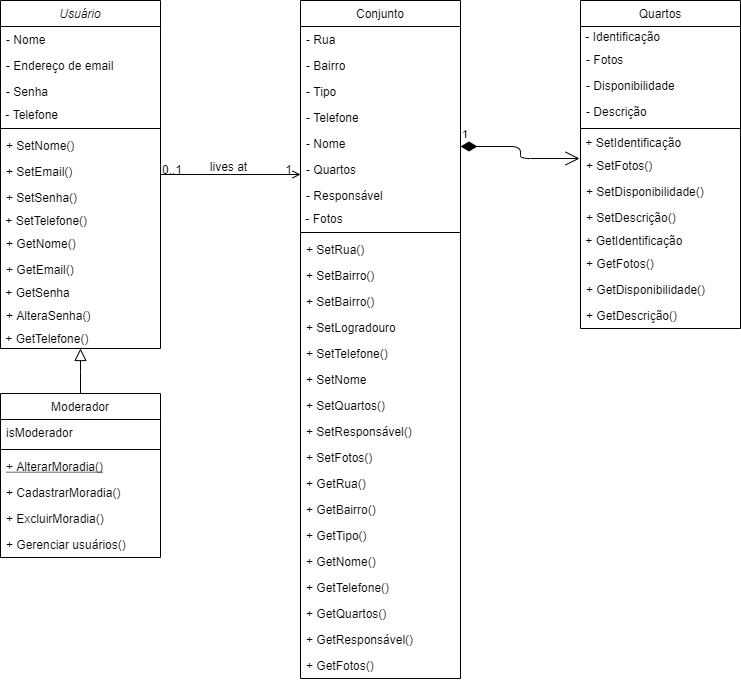

The diagram above was exported from draw.io. Its source (the exported page's mxGraphModel, read from the mxfile embedded in the PNG):
<mxGraphModel dx="868" dy="393" grid="1" gridSize="10" guides="1" tooltips="1" connect="1" arrows="1" fold="1" page="1" pageScale="1" pageWidth="827" pageHeight="1169" math="0" shadow="0">
  <root>
    <mxCell id="WIyWlLk6GJQsqaUBKTNV-0" />
    <mxCell id="WIyWlLk6GJQsqaUBKTNV-1" parent="WIyWlLk6GJQsqaUBKTNV-0" />
    <mxCell id="zkfFHV4jXpPFQw0GAbJ--0" value="Usuário" style="swimlane;fontStyle=2;align=center;verticalAlign=top;childLayout=stackLayout;horizontal=1;startSize=26;horizontalStack=0;resizeParent=1;resizeLast=0;collapsible=1;marginBottom=0;rounded=0;shadow=0;strokeWidth=1;" parent="WIyWlLk6GJQsqaUBKTNV-1" vertex="1">
      <mxGeometry x="220" y="110" width="160" height="348" as="geometry">
        <mxRectangle x="220" y="120" width="160" height="26" as="alternateBounds" />
      </mxGeometry>
    </mxCell>
    <mxCell id="zkfFHV4jXpPFQw0GAbJ--1" value="- Nome" style="text;align=left;verticalAlign=top;spacingLeft=4;spacingRight=4;overflow=hidden;rotatable=0;points=[[0,0.5],[1,0.5]];portConstraint=eastwest;" parent="zkfFHV4jXpPFQw0GAbJ--0" vertex="1">
      <mxGeometry y="26" width="160" height="26" as="geometry" />
    </mxCell>
    <mxCell id="zkfFHV4jXpPFQw0GAbJ--3" value="- Endereço de email" style="text;align=left;verticalAlign=top;spacingLeft=4;spacingRight=4;overflow=hidden;rotatable=0;points=[[0,0.5],[1,0.5]];portConstraint=eastwest;rounded=0;shadow=0;html=0;" parent="zkfFHV4jXpPFQw0GAbJ--0" vertex="1">
      <mxGeometry y="52" width="160" height="26" as="geometry" />
    </mxCell>
    <mxCell id="RR44_DIeiwPkQDmgIGMJ-15" value="- Senha" style="text;strokeColor=none;fillColor=none;align=left;verticalAlign=top;spacingLeft=4;spacingRight=4;overflow=hidden;rotatable=0;points=[[0,0.5],[1,0.5]];portConstraint=eastwest;" parent="zkfFHV4jXpPFQw0GAbJ--0" vertex="1">
      <mxGeometry y="78" width="160" height="26" as="geometry" />
    </mxCell>
    <mxCell id="MCzAgiWtRqHULM5J23-X-1" value="&amp;nbsp;- Telefone" style="text;html=1;strokeColor=none;fillColor=none;align=left;verticalAlign=middle;whiteSpace=wrap;rounded=0;" vertex="1" parent="zkfFHV4jXpPFQw0GAbJ--0">
      <mxGeometry y="104" width="160" height="20" as="geometry" />
    </mxCell>
    <mxCell id="zkfFHV4jXpPFQw0GAbJ--4" value="" style="line;html=1;strokeWidth=1;align=left;verticalAlign=middle;spacingTop=-1;spacingLeft=3;spacingRight=3;rotatable=0;labelPosition=right;points=[];portConstraint=eastwest;" parent="zkfFHV4jXpPFQw0GAbJ--0" vertex="1">
      <mxGeometry y="124" width="160" height="8" as="geometry" />
    </mxCell>
    <mxCell id="zkfFHV4jXpPFQw0GAbJ--5" value="+ SetNome()" style="text;align=left;verticalAlign=top;spacingLeft=4;spacingRight=4;overflow=hidden;rotatable=0;points=[[0,0.5],[1,0.5]];portConstraint=eastwest;" parent="zkfFHV4jXpPFQw0GAbJ--0" vertex="1">
      <mxGeometry y="132" width="160" height="26" as="geometry" />
    </mxCell>
    <mxCell id="RR44_DIeiwPkQDmgIGMJ-16" value="+ SetEmail()" style="text;strokeColor=none;fillColor=none;align=left;verticalAlign=top;spacingLeft=4;spacingRight=4;overflow=hidden;rotatable=0;points=[[0,0.5],[1,0.5]];portConstraint=eastwest;" parent="zkfFHV4jXpPFQw0GAbJ--0" vertex="1">
      <mxGeometry y="158" width="160" height="26" as="geometry" />
    </mxCell>
    <mxCell id="RR44_DIeiwPkQDmgIGMJ-17" value="+ SetSenha()" style="text;strokeColor=none;fillColor=none;align=left;verticalAlign=top;spacingLeft=4;spacingRight=4;overflow=hidden;rotatable=0;points=[[0,0.5],[1,0.5]];portConstraint=eastwest;" parent="zkfFHV4jXpPFQw0GAbJ--0" vertex="1">
      <mxGeometry y="184" width="160" height="26" as="geometry" />
    </mxCell>
    <mxCell id="MCzAgiWtRqHULM5J23-X-0" value="&amp;nbsp;+ SetTelefone()" style="text;html=1;strokeColor=none;fillColor=none;align=left;verticalAlign=middle;whiteSpace=wrap;rounded=0;" vertex="1" parent="zkfFHV4jXpPFQw0GAbJ--0">
      <mxGeometry y="210" width="160" height="20" as="geometry" />
    </mxCell>
    <mxCell id="RR44_DIeiwPkQDmgIGMJ-18" value="+ GetNome()" style="text;strokeColor=none;fillColor=none;align=left;verticalAlign=top;spacingLeft=4;spacingRight=4;overflow=hidden;rotatable=0;points=[[0,0.5],[1,0.5]];portConstraint=eastwest;" parent="zkfFHV4jXpPFQw0GAbJ--0" vertex="1">
      <mxGeometry y="230" width="160" height="26" as="geometry" />
    </mxCell>
    <mxCell id="RR44_DIeiwPkQDmgIGMJ-19" value="+ GetEmail()" style="text;strokeColor=none;fillColor=none;align=left;verticalAlign=top;spacingLeft=4;spacingRight=4;overflow=hidden;rotatable=0;points=[[0,0.5],[1,0.5]];portConstraint=eastwest;" parent="zkfFHV4jXpPFQw0GAbJ--0" vertex="1">
      <mxGeometry y="256" width="160" height="26" as="geometry" />
    </mxCell>
    <mxCell id="MCzAgiWtRqHULM5J23-X-3" value="&amp;nbsp;+ GetSenha" style="text;html=1;strokeColor=none;fillColor=none;align=left;verticalAlign=middle;whiteSpace=wrap;rounded=0;" vertex="1" parent="zkfFHV4jXpPFQw0GAbJ--0">
      <mxGeometry y="282" width="160" height="20" as="geometry" />
    </mxCell>
    <mxCell id="RR44_DIeiwPkQDmgIGMJ-20" value="+ AlteraSenha()" style="text;strokeColor=none;fillColor=none;align=left;verticalAlign=top;spacingLeft=4;spacingRight=4;overflow=hidden;rotatable=0;points=[[0,0.5],[1,0.5]];portConstraint=eastwest;" parent="zkfFHV4jXpPFQw0GAbJ--0" vertex="1">
      <mxGeometry y="302" width="160" height="26" as="geometry" />
    </mxCell>
    <mxCell id="MCzAgiWtRqHULM5J23-X-2" value="&amp;nbsp;+ GetTelefone()" style="text;html=1;strokeColor=none;fillColor=none;align=left;verticalAlign=middle;whiteSpace=wrap;rounded=0;" vertex="1" parent="zkfFHV4jXpPFQw0GAbJ--0">
      <mxGeometry y="328" width="160" height="20" as="geometry" />
    </mxCell>
    <mxCell id="zkfFHV4jXpPFQw0GAbJ--6" value="Moderador" style="swimlane;fontStyle=0;align=center;verticalAlign=top;childLayout=stackLayout;horizontal=1;startSize=26;horizontalStack=0;resizeParent=1;resizeLast=0;collapsible=1;marginBottom=0;rounded=0;shadow=0;strokeWidth=1;" parent="WIyWlLk6GJQsqaUBKTNV-1" vertex="1">
      <mxGeometry x="220" y="503" width="160" height="164" as="geometry">
        <mxRectangle x="130" y="380" width="160" height="26" as="alternateBounds" />
      </mxGeometry>
    </mxCell>
    <mxCell id="zkfFHV4jXpPFQw0GAbJ--7" value="isModerador" style="text;align=left;verticalAlign=top;spacingLeft=4;spacingRight=4;overflow=hidden;rotatable=0;points=[[0,0.5],[1,0.5]];portConstraint=eastwest;" parent="zkfFHV4jXpPFQw0GAbJ--6" vertex="1">
      <mxGeometry y="26" width="160" height="26" as="geometry" />
    </mxCell>
    <mxCell id="zkfFHV4jXpPFQw0GAbJ--9" value="" style="line;html=1;strokeWidth=1;align=left;verticalAlign=middle;spacingTop=-1;spacingLeft=3;spacingRight=3;rotatable=0;labelPosition=right;points=[];portConstraint=eastwest;" parent="zkfFHV4jXpPFQw0GAbJ--6" vertex="1">
      <mxGeometry y="52" width="160" height="8" as="geometry" />
    </mxCell>
    <mxCell id="zkfFHV4jXpPFQw0GAbJ--10" value="+ AlterarMoradia()" style="text;align=left;verticalAlign=top;spacingLeft=4;spacingRight=4;overflow=hidden;rotatable=0;points=[[0,0.5],[1,0.5]];portConstraint=eastwest;fontStyle=4" parent="zkfFHV4jXpPFQw0GAbJ--6" vertex="1">
      <mxGeometry y="60" width="160" height="26" as="geometry" />
    </mxCell>
    <mxCell id="zkfFHV4jXpPFQw0GAbJ--11" value="+ CadastrarMoradia()" style="text;align=left;verticalAlign=top;spacingLeft=4;spacingRight=4;overflow=hidden;rotatable=0;points=[[0,0.5],[1,0.5]];portConstraint=eastwest;" parent="zkfFHV4jXpPFQw0GAbJ--6" vertex="1">
      <mxGeometry y="86" width="160" height="26" as="geometry" />
    </mxCell>
    <mxCell id="RR44_DIeiwPkQDmgIGMJ-21" value="+ ExcluirMoradia()" style="text;strokeColor=none;fillColor=none;align=left;verticalAlign=top;spacingLeft=4;spacingRight=4;overflow=hidden;rotatable=0;points=[[0,0.5],[1,0.5]];portConstraint=eastwest;" parent="zkfFHV4jXpPFQw0GAbJ--6" vertex="1">
      <mxGeometry y="112" width="160" height="26" as="geometry" />
    </mxCell>
    <mxCell id="RR44_DIeiwPkQDmgIGMJ-22" value="+ Gerenciar usuários()" style="text;strokeColor=none;fillColor=none;align=left;verticalAlign=top;spacingLeft=4;spacingRight=4;overflow=hidden;rotatable=0;points=[[0,0.5],[1,0.5]];portConstraint=eastwest;" parent="zkfFHV4jXpPFQw0GAbJ--6" vertex="1">
      <mxGeometry y="138" width="160" height="26" as="geometry" />
    </mxCell>
    <mxCell id="zkfFHV4jXpPFQw0GAbJ--12" value="" style="endArrow=block;endSize=10;endFill=0;shadow=0;strokeWidth=1;rounded=0;edgeStyle=elbowEdgeStyle;elbow=vertical;" parent="WIyWlLk6GJQsqaUBKTNV-1" source="zkfFHV4jXpPFQw0GAbJ--6" target="zkfFHV4jXpPFQw0GAbJ--0" edge="1">
      <mxGeometry width="160" relative="1" as="geometry">
        <mxPoint x="200" y="203" as="sourcePoint" />
        <mxPoint x="200" y="203" as="targetPoint" />
      </mxGeometry>
    </mxCell>
    <mxCell id="zkfFHV4jXpPFQw0GAbJ--17" value="Conjunto" style="swimlane;fontStyle=0;align=center;verticalAlign=top;childLayout=stackLayout;horizontal=1;startSize=26;horizontalStack=0;resizeParent=1;resizeLast=0;collapsible=1;marginBottom=0;rounded=0;shadow=0;strokeWidth=1;" parent="WIyWlLk6GJQsqaUBKTNV-1" vertex="1">
      <mxGeometry x="520" y="110" width="160" height="678" as="geometry">
        <mxRectangle x="550" y="140" width="160" height="26" as="alternateBounds" />
      </mxGeometry>
    </mxCell>
    <mxCell id="zkfFHV4jXpPFQw0GAbJ--18" value="- Rua" style="text;align=left;verticalAlign=top;spacingLeft=4;spacingRight=4;overflow=hidden;rotatable=0;points=[[0,0.5],[1,0.5]];portConstraint=eastwest;" parent="zkfFHV4jXpPFQw0GAbJ--17" vertex="1">
      <mxGeometry y="26" width="160" height="26" as="geometry" />
    </mxCell>
    <mxCell id="RR44_DIeiwPkQDmgIGMJ-23" value="- Bairro" style="text;strokeColor=none;fillColor=none;align=left;verticalAlign=top;spacingLeft=4;spacingRight=4;overflow=hidden;rotatable=0;points=[[0,0.5],[1,0.5]];portConstraint=eastwest;" parent="zkfFHV4jXpPFQw0GAbJ--17" vertex="1">
      <mxGeometry y="52" width="160" height="26" as="geometry" />
    </mxCell>
    <mxCell id="RR44_DIeiwPkQDmgIGMJ-42" value="- Tipo" style="text;strokeColor=none;fillColor=none;align=left;verticalAlign=top;spacingLeft=4;spacingRight=4;overflow=hidden;rotatable=0;points=[[0,0.5],[1,0.5]];portConstraint=eastwest;" parent="zkfFHV4jXpPFQw0GAbJ--17" vertex="1">
      <mxGeometry y="78" width="160" height="26" as="geometry" />
    </mxCell>
    <mxCell id="RR44_DIeiwPkQDmgIGMJ-24" value="- Telefone" style="text;strokeColor=none;fillColor=none;align=left;verticalAlign=top;spacingLeft=4;spacingRight=4;overflow=hidden;rotatable=0;points=[[0,0.5],[1,0.5]];portConstraint=eastwest;" parent="zkfFHV4jXpPFQw0GAbJ--17" vertex="1">
      <mxGeometry y="104" width="160" height="26" as="geometry" />
    </mxCell>
    <mxCell id="RR44_DIeiwPkQDmgIGMJ-40" value="- Nome" style="text;strokeColor=none;fillColor=none;align=left;verticalAlign=top;spacingLeft=4;spacingRight=4;overflow=hidden;rotatable=0;points=[[0,0.5],[1,0.5]];portConstraint=eastwest;" parent="zkfFHV4jXpPFQw0GAbJ--17" vertex="1">
      <mxGeometry y="130" width="160" height="26" as="geometry" />
    </mxCell>
    <mxCell id="RR44_DIeiwPkQDmgIGMJ-25" value="- Quartos" style="text;strokeColor=none;fillColor=none;align=left;verticalAlign=top;spacingLeft=4;spacingRight=4;overflow=hidden;rotatable=0;points=[[0,0.5],[1,0.5]];portConstraint=eastwest;" parent="zkfFHV4jXpPFQw0GAbJ--17" vertex="1">
      <mxGeometry y="156" width="160" height="26" as="geometry" />
    </mxCell>
    <mxCell id="RR44_DIeiwPkQDmgIGMJ-26" value="- Responsável" style="text;strokeColor=none;fillColor=none;align=left;verticalAlign=top;spacingLeft=4;spacingRight=4;overflow=hidden;rotatable=0;points=[[0,0.5],[1,0.5]];portConstraint=eastwest;" parent="zkfFHV4jXpPFQw0GAbJ--17" vertex="1">
      <mxGeometry y="182" width="160" height="26" as="geometry" />
    </mxCell>
    <mxCell id="MCzAgiWtRqHULM5J23-X-8" value="&amp;nbsp;- Fotos" style="text;html=1;strokeColor=none;fillColor=none;align=left;verticalAlign=middle;whiteSpace=wrap;rounded=0;" vertex="1" parent="zkfFHV4jXpPFQw0GAbJ--17">
      <mxGeometry y="208" width="160" height="20" as="geometry" />
    </mxCell>
    <mxCell id="zkfFHV4jXpPFQw0GAbJ--23" value="" style="line;html=1;strokeWidth=1;align=left;verticalAlign=middle;spacingTop=-1;spacingLeft=3;spacingRight=3;rotatable=0;labelPosition=right;points=[];portConstraint=eastwest;" parent="zkfFHV4jXpPFQw0GAbJ--17" vertex="1">
      <mxGeometry y="228" width="160" height="8" as="geometry" />
    </mxCell>
    <mxCell id="zkfFHV4jXpPFQw0GAbJ--24" value="+ SetRua()" style="text;align=left;verticalAlign=top;spacingLeft=4;spacingRight=4;overflow=hidden;rotatable=0;points=[[0,0.5],[1,0.5]];portConstraint=eastwest;" parent="zkfFHV4jXpPFQw0GAbJ--17" vertex="1">
      <mxGeometry y="236" width="160" height="26" as="geometry" />
    </mxCell>
    <mxCell id="MCzAgiWtRqHULM5J23-X-4" value="+ SetBairro()" style="text;align=left;verticalAlign=top;spacingLeft=4;spacingRight=4;overflow=hidden;rotatable=0;points=[[0,0.5],[1,0.5]];portConstraint=eastwest;" vertex="1" parent="zkfFHV4jXpPFQw0GAbJ--17">
      <mxGeometry y="262" width="160" height="26" as="geometry" />
    </mxCell>
    <mxCell id="zkfFHV4jXpPFQw0GAbJ--25" value="+ SetBairro()" style="text;align=left;verticalAlign=top;spacingLeft=4;spacingRight=4;overflow=hidden;rotatable=0;points=[[0,0.5],[1,0.5]];portConstraint=eastwest;" parent="zkfFHV4jXpPFQw0GAbJ--17" vertex="1">
      <mxGeometry y="288" width="160" height="26" as="geometry" />
    </mxCell>
    <mxCell id="RR44_DIeiwPkQDmgIGMJ-43" value="+ SetLogradouro" style="text;strokeColor=none;fillColor=none;align=left;verticalAlign=top;spacingLeft=4;spacingRight=4;overflow=hidden;rotatable=0;points=[[0,0.5],[1,0.5]];portConstraint=eastwest;" parent="zkfFHV4jXpPFQw0GAbJ--17" vertex="1">
      <mxGeometry y="314" width="160" height="26" as="geometry" />
    </mxCell>
    <mxCell id="RR44_DIeiwPkQDmgIGMJ-27" value="+ SetTelefone()" style="text;strokeColor=none;fillColor=none;align=left;verticalAlign=top;spacingLeft=4;spacingRight=4;overflow=hidden;rotatable=0;points=[[0,0.5],[1,0.5]];portConstraint=eastwest;" parent="zkfFHV4jXpPFQw0GAbJ--17" vertex="1">
      <mxGeometry y="340" width="160" height="26" as="geometry" />
    </mxCell>
    <mxCell id="RR44_DIeiwPkQDmgIGMJ-45" value="+ SetNome" style="text;strokeColor=none;fillColor=none;align=left;verticalAlign=top;spacingLeft=4;spacingRight=4;overflow=hidden;rotatable=0;points=[[0,0.5],[1,0.5]];portConstraint=eastwest;" parent="zkfFHV4jXpPFQw0GAbJ--17" vertex="1">
      <mxGeometry y="366" width="160" height="26" as="geometry" />
    </mxCell>
    <mxCell id="RR44_DIeiwPkQDmgIGMJ-28" value="+ SetQuartos()" style="text;strokeColor=none;fillColor=none;align=left;verticalAlign=top;spacingLeft=4;spacingRight=4;overflow=hidden;rotatable=0;points=[[0,0.5],[1,0.5]];portConstraint=eastwest;" parent="zkfFHV4jXpPFQw0GAbJ--17" vertex="1">
      <mxGeometry y="392" width="160" height="26" as="geometry" />
    </mxCell>
    <mxCell id="RR44_DIeiwPkQDmgIGMJ-29" value="+ SetResponsável()" style="text;strokeColor=none;fillColor=none;align=left;verticalAlign=top;spacingLeft=4;spacingRight=4;overflow=hidden;rotatable=0;points=[[0,0.5],[1,0.5]];portConstraint=eastwest;" parent="zkfFHV4jXpPFQw0GAbJ--17" vertex="1">
      <mxGeometry y="418" width="160" height="26" as="geometry" />
    </mxCell>
    <mxCell id="MCzAgiWtRqHULM5J23-X-9" value="+ SetFotos()" style="text;strokeColor=none;fillColor=none;align=left;verticalAlign=top;spacingLeft=4;spacingRight=4;overflow=hidden;rotatable=0;points=[[0,0.5],[1,0.5]];portConstraint=eastwest;" vertex="1" parent="zkfFHV4jXpPFQw0GAbJ--17">
      <mxGeometry y="444" width="160" height="26" as="geometry" />
    </mxCell>
    <mxCell id="RR44_DIeiwPkQDmgIGMJ-30" value="+ GetRua()" style="text;strokeColor=none;fillColor=none;align=left;verticalAlign=top;spacingLeft=4;spacingRight=4;overflow=hidden;rotatable=0;points=[[0,0.5],[1,0.5]];portConstraint=eastwest;" parent="zkfFHV4jXpPFQw0GAbJ--17" vertex="1">
      <mxGeometry y="470" width="160" height="26" as="geometry" />
    </mxCell>
    <mxCell id="RR44_DIeiwPkQDmgIGMJ-31" value="+ GetBairro()" style="text;strokeColor=none;fillColor=none;align=left;verticalAlign=top;spacingLeft=4;spacingRight=4;overflow=hidden;rotatable=0;points=[[0,0.5],[1,0.5]];portConstraint=eastwest;" parent="zkfFHV4jXpPFQw0GAbJ--17" vertex="1">
      <mxGeometry y="496" width="160" height="26" as="geometry" />
    </mxCell>
    <mxCell id="RR44_DIeiwPkQDmgIGMJ-44" value="+ GetTipo()" style="text;strokeColor=none;fillColor=none;align=left;verticalAlign=top;spacingLeft=4;spacingRight=4;overflow=hidden;rotatable=0;points=[[0,0.5],[1,0.5]];portConstraint=eastwest;" parent="zkfFHV4jXpPFQw0GAbJ--17" vertex="1">
      <mxGeometry y="522" width="160" height="26" as="geometry" />
    </mxCell>
    <mxCell id="RR44_DIeiwPkQDmgIGMJ-46" value="+ GetNome()" style="text;strokeColor=none;fillColor=none;align=left;verticalAlign=top;spacingLeft=4;spacingRight=4;overflow=hidden;rotatable=0;points=[[0,0.5],[1,0.5]];portConstraint=eastwest;" parent="zkfFHV4jXpPFQw0GAbJ--17" vertex="1">
      <mxGeometry y="548" width="160" height="26" as="geometry" />
    </mxCell>
    <mxCell id="RR44_DIeiwPkQDmgIGMJ-32" value="+ GetTelefone()" style="text;strokeColor=none;fillColor=none;align=left;verticalAlign=top;spacingLeft=4;spacingRight=4;overflow=hidden;rotatable=0;points=[[0,0.5],[1,0.5]];portConstraint=eastwest;" parent="zkfFHV4jXpPFQw0GAbJ--17" vertex="1">
      <mxGeometry y="574" width="160" height="26" as="geometry" />
    </mxCell>
    <mxCell id="RR44_DIeiwPkQDmgIGMJ-33" value="+ GetQuartos()" style="text;strokeColor=none;fillColor=none;align=left;verticalAlign=top;spacingLeft=4;spacingRight=4;overflow=hidden;rotatable=0;points=[[0,0.5],[1,0.5]];portConstraint=eastwest;" parent="zkfFHV4jXpPFQw0GAbJ--17" vertex="1">
      <mxGeometry y="600" width="160" height="26" as="geometry" />
    </mxCell>
    <mxCell id="RR44_DIeiwPkQDmgIGMJ-34" value="+ GetResponsável()" style="text;strokeColor=none;fillColor=none;align=left;verticalAlign=top;spacingLeft=4;spacingRight=4;overflow=hidden;rotatable=0;points=[[0,0.5],[1,0.5]];portConstraint=eastwest;" parent="zkfFHV4jXpPFQw0GAbJ--17" vertex="1">
      <mxGeometry y="626" width="160" height="26" as="geometry" />
    </mxCell>
    <mxCell id="MCzAgiWtRqHULM5J23-X-10" value="+ GetFotos()" style="text;strokeColor=none;fillColor=none;align=left;verticalAlign=top;spacingLeft=4;spacingRight=4;overflow=hidden;rotatable=0;points=[[0,0.5],[1,0.5]];portConstraint=eastwest;" vertex="1" parent="zkfFHV4jXpPFQw0GAbJ--17">
      <mxGeometry y="652" width="160" height="26" as="geometry" />
    </mxCell>
    <mxCell id="zkfFHV4jXpPFQw0GAbJ--26" value="" style="endArrow=open;shadow=0;strokeWidth=1;rounded=0;endFill=1;edgeStyle=elbowEdgeStyle;elbow=vertical;" parent="WIyWlLk6GJQsqaUBKTNV-1" source="zkfFHV4jXpPFQw0GAbJ--0" target="zkfFHV4jXpPFQw0GAbJ--17" edge="1">
      <mxGeometry x="0.5" y="41" relative="1" as="geometry">
        <mxPoint x="380" y="192" as="sourcePoint" />
        <mxPoint x="540" y="192" as="targetPoint" />
        <mxPoint x="-40" y="32" as="offset" />
      </mxGeometry>
    </mxCell>
    <mxCell id="zkfFHV4jXpPFQw0GAbJ--27" value="0..1" style="resizable=0;align=left;verticalAlign=bottom;labelBackgroundColor=none;fontSize=12;" parent="zkfFHV4jXpPFQw0GAbJ--26" connectable="0" vertex="1">
      <mxGeometry x="-1" relative="1" as="geometry">
        <mxPoint y="4" as="offset" />
      </mxGeometry>
    </mxCell>
    <mxCell id="zkfFHV4jXpPFQw0GAbJ--28" value="1" style="resizable=0;align=right;verticalAlign=bottom;labelBackgroundColor=none;fontSize=12;" parent="zkfFHV4jXpPFQw0GAbJ--26" connectable="0" vertex="1">
      <mxGeometry x="1" relative="1" as="geometry">
        <mxPoint x="-7" y="4" as="offset" />
      </mxGeometry>
    </mxCell>
    <mxCell id="zkfFHV4jXpPFQw0GAbJ--29" value="lives at" style="text;html=1;resizable=0;points=[];;align=center;verticalAlign=middle;labelBackgroundColor=none;rounded=0;shadow=0;strokeWidth=1;fontSize=12;" parent="zkfFHV4jXpPFQw0GAbJ--26" vertex="1" connectable="0">
      <mxGeometry x="0.5" y="49" relative="1" as="geometry">
        <mxPoint x="-38" y="40" as="offset" />
      </mxGeometry>
    </mxCell>
    <mxCell id="RR44_DIeiwPkQDmgIGMJ-4" value="Quartos" style="swimlane;fontStyle=0;align=center;verticalAlign=top;childLayout=stackLayout;horizontal=1;startSize=26;horizontalStack=0;resizeParent=1;resizeLast=0;collapsible=1;marginBottom=0;rounded=0;shadow=0;strokeWidth=1;" parent="WIyWlLk6GJQsqaUBKTNV-1" vertex="1">
      <mxGeometry x="800" y="110" width="160" height="328" as="geometry">
        <mxRectangle x="550" y="140" width="160" height="26" as="alternateBounds" />
      </mxGeometry>
    </mxCell>
    <mxCell id="MCzAgiWtRqHULM5J23-X-5" value="&amp;nbsp;- Identificação" style="text;html=1;strokeColor=none;fillColor=none;align=left;verticalAlign=middle;whiteSpace=wrap;rounded=0;" vertex="1" parent="RR44_DIeiwPkQDmgIGMJ-4">
      <mxGeometry y="26" width="160" height="20" as="geometry" />
    </mxCell>
    <mxCell id="RR44_DIeiwPkQDmgIGMJ-5" value="- Fotos" style="text;align=left;verticalAlign=top;spacingLeft=4;spacingRight=4;overflow=hidden;rotatable=0;points=[[0,0.5],[1,0.5]];portConstraint=eastwest;" parent="RR44_DIeiwPkQDmgIGMJ-4" vertex="1">
      <mxGeometry y="46" width="160" height="26" as="geometry" />
    </mxCell>
    <mxCell id="RR44_DIeiwPkQDmgIGMJ-6" value="- Disponibilidade" style="text;align=left;verticalAlign=top;spacingLeft=4;spacingRight=4;overflow=hidden;rotatable=0;points=[[0,0.5],[1,0.5]];portConstraint=eastwest;rounded=0;shadow=0;html=0;" parent="RR44_DIeiwPkQDmgIGMJ-4" vertex="1">
      <mxGeometry y="72" width="160" height="26" as="geometry" />
    </mxCell>
    <mxCell id="RR44_DIeiwPkQDmgIGMJ-7" value="- Descrição" style="text;align=left;verticalAlign=top;spacingLeft=4;spacingRight=4;overflow=hidden;rotatable=0;points=[[0,0.5],[1,0.5]];portConstraint=eastwest;rounded=0;shadow=0;html=0;" parent="RR44_DIeiwPkQDmgIGMJ-4" vertex="1">
      <mxGeometry y="98" width="160" height="26" as="geometry" />
    </mxCell>
    <mxCell id="RR44_DIeiwPkQDmgIGMJ-10" value="" style="line;html=1;strokeWidth=1;align=left;verticalAlign=middle;spacingTop=-1;spacingLeft=3;spacingRight=3;rotatable=0;labelPosition=right;points=[];portConstraint=eastwest;" parent="RR44_DIeiwPkQDmgIGMJ-4" vertex="1">
      <mxGeometry y="124" width="160" height="8" as="geometry" />
    </mxCell>
    <mxCell id="MCzAgiWtRqHULM5J23-X-6" value="&amp;nbsp;+ SetIdentificação" style="text;html=1;strokeColor=none;fillColor=none;align=left;verticalAlign=middle;whiteSpace=wrap;rounded=0;" vertex="1" parent="RR44_DIeiwPkQDmgIGMJ-4">
      <mxGeometry y="132" width="160" height="20" as="geometry" />
    </mxCell>
    <mxCell id="RR44_DIeiwPkQDmgIGMJ-11" value="+ SetFotos()" style="text;align=left;verticalAlign=top;spacingLeft=4;spacingRight=4;overflow=hidden;rotatable=0;points=[[0,0.5],[1,0.5]];portConstraint=eastwest;" parent="RR44_DIeiwPkQDmgIGMJ-4" vertex="1">
      <mxGeometry y="152" width="160" height="26" as="geometry" />
    </mxCell>
    <mxCell id="RR44_DIeiwPkQDmgIGMJ-12" value="+ SetDisponibilidade()" style="text;align=left;verticalAlign=top;spacingLeft=4;spacingRight=4;overflow=hidden;rotatable=0;points=[[0,0.5],[1,0.5]];portConstraint=eastwest;" parent="RR44_DIeiwPkQDmgIGMJ-4" vertex="1">
      <mxGeometry y="178" width="160" height="26" as="geometry" />
    </mxCell>
    <mxCell id="RR44_DIeiwPkQDmgIGMJ-35" value="+ SetDescrição()" style="text;strokeColor=none;fillColor=none;align=left;verticalAlign=top;spacingLeft=4;spacingRight=4;overflow=hidden;rotatable=0;points=[[0,0.5],[1,0.5]];portConstraint=eastwest;" parent="RR44_DIeiwPkQDmgIGMJ-4" vertex="1">
      <mxGeometry y="204" width="160" height="26" as="geometry" />
    </mxCell>
    <mxCell id="MCzAgiWtRqHULM5J23-X-7" value="&amp;nbsp;+ GetIdentificação" style="text;html=1;strokeColor=none;fillColor=none;align=left;verticalAlign=middle;whiteSpace=wrap;rounded=0;" vertex="1" parent="RR44_DIeiwPkQDmgIGMJ-4">
      <mxGeometry y="230" width="160" height="20" as="geometry" />
    </mxCell>
    <mxCell id="RR44_DIeiwPkQDmgIGMJ-36" value="+ GetFotos()" style="text;strokeColor=none;fillColor=none;align=left;verticalAlign=top;spacingLeft=4;spacingRight=4;overflow=hidden;rotatable=0;points=[[0,0.5],[1,0.5]];portConstraint=eastwest;" parent="RR44_DIeiwPkQDmgIGMJ-4" vertex="1">
      <mxGeometry y="250" width="160" height="26" as="geometry" />
    </mxCell>
    <mxCell id="RR44_DIeiwPkQDmgIGMJ-37" value="+ GetDisponibilidade()" style="text;strokeColor=none;fillColor=none;align=left;verticalAlign=top;spacingLeft=4;spacingRight=4;overflow=hidden;rotatable=0;points=[[0,0.5],[1,0.5]];portConstraint=eastwest;" parent="RR44_DIeiwPkQDmgIGMJ-4" vertex="1">
      <mxGeometry y="276" width="160" height="26" as="geometry" />
    </mxCell>
    <mxCell id="RR44_DIeiwPkQDmgIGMJ-38" value="+ GetDescrição()" style="text;strokeColor=none;fillColor=none;align=left;verticalAlign=top;spacingLeft=4;spacingRight=4;overflow=hidden;rotatable=0;points=[[0,0.5],[1,0.5]];portConstraint=eastwest;" parent="RR44_DIeiwPkQDmgIGMJ-4" vertex="1">
      <mxGeometry y="302" width="160" height="26" as="geometry" />
    </mxCell>
    <mxCell id="RR44_DIeiwPkQDmgIGMJ-41" value="1" style="endArrow=open;html=1;endSize=12;startArrow=diamondThin;startSize=14;startFill=1;edgeStyle=orthogonalEdgeStyle;align=left;verticalAlign=bottom;exitX=1;exitY=0.615;exitDx=0;exitDy=0;exitPerimeter=0;entryX=-0.006;entryY=0.231;entryDx=0;entryDy=0;entryPerimeter=0;" parent="WIyWlLk6GJQsqaUBKTNV-1" source="RR44_DIeiwPkQDmgIGMJ-40" target="RR44_DIeiwPkQDmgIGMJ-11" edge="1">
      <mxGeometry x="-1" y="3" relative="1" as="geometry">
        <mxPoint x="670" y="243" as="sourcePoint" />
        <mxPoint x="778" y="230" as="targetPoint" />
      </mxGeometry>
    </mxCell>
  </root>
</mxGraphModel>